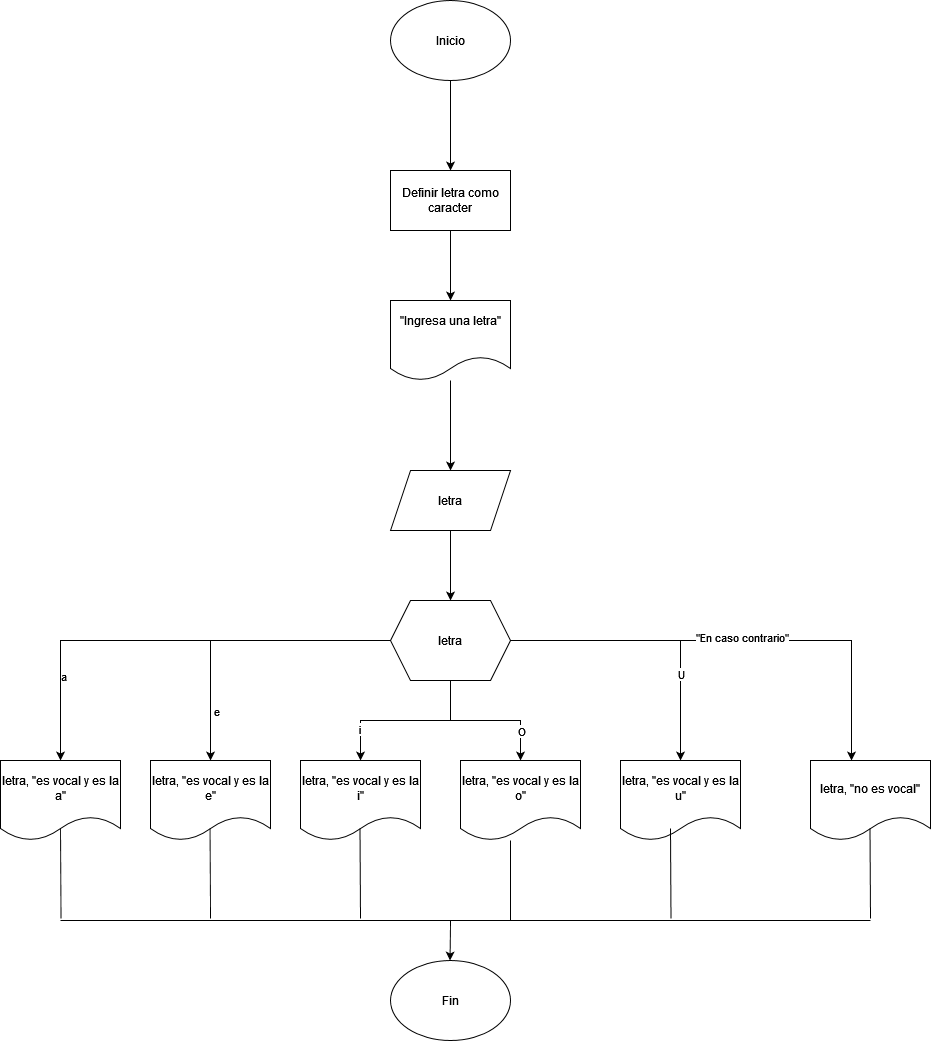

The diagram above was exported from draw.io. Its source (the exported page's mxGraphModel, read from the mxfile embedded in the PNG):
<mxGraphModel dx="2284" dy="711" grid="1" gridSize="10" guides="1" tooltips="1" connect="1" arrows="1" fold="1" page="1" pageScale="1" pageWidth="850" pageHeight="1100" math="0" shadow="0">
  <root>
    <mxCell id="0" />
    <mxCell id="1" parent="0" />
    <mxCell id="uioxYI7eMOOsxaw-DFr8-3" value="" style="edgeStyle=orthogonalEdgeStyle;rounded=0;orthogonalLoop=1;jettySize=auto;html=1;" edge="1" parent="1" source="uioxYI7eMOOsxaw-DFr8-1" target="uioxYI7eMOOsxaw-DFr8-2">
      <mxGeometry relative="1" as="geometry" />
    </mxCell>
    <mxCell id="uioxYI7eMOOsxaw-DFr8-1" value="Inicio" style="ellipse;whiteSpace=wrap;html=1;" vertex="1" parent="1">
      <mxGeometry x="80" y="40" width="120" height="80" as="geometry" />
    </mxCell>
    <mxCell id="uioxYI7eMOOsxaw-DFr8-5" value="" style="edgeStyle=orthogonalEdgeStyle;rounded=0;orthogonalLoop=1;jettySize=auto;html=1;" edge="1" parent="1" source="uioxYI7eMOOsxaw-DFr8-2" target="uioxYI7eMOOsxaw-DFr8-4">
      <mxGeometry relative="1" as="geometry" />
    </mxCell>
    <mxCell id="uioxYI7eMOOsxaw-DFr8-2" value="Definir letra como caracter" style="whiteSpace=wrap;html=1;" vertex="1" parent="1">
      <mxGeometry x="80" y="210" width="120" height="60" as="geometry" />
    </mxCell>
    <mxCell id="uioxYI7eMOOsxaw-DFr8-7" value="" style="edgeStyle=orthogonalEdgeStyle;rounded=0;orthogonalLoop=1;jettySize=auto;html=1;" edge="1" parent="1" source="uioxYI7eMOOsxaw-DFr8-4" target="uioxYI7eMOOsxaw-DFr8-6">
      <mxGeometry relative="1" as="geometry" />
    </mxCell>
    <mxCell id="uioxYI7eMOOsxaw-DFr8-4" value="&lt;div&gt;&quot;Ingresa una letra&quot;&lt;/div&gt;&lt;div&gt;&lt;br&gt;&lt;/div&gt;" style="shape=document;whiteSpace=wrap;html=1;boundedLbl=1;" vertex="1" parent="1">
      <mxGeometry x="80" y="340" width="120" height="80" as="geometry" />
    </mxCell>
    <mxCell id="uioxYI7eMOOsxaw-DFr8-9" value="" style="edgeStyle=orthogonalEdgeStyle;rounded=0;orthogonalLoop=1;jettySize=auto;html=1;" edge="1" parent="1" source="uioxYI7eMOOsxaw-DFr8-6" target="uioxYI7eMOOsxaw-DFr8-8">
      <mxGeometry relative="1" as="geometry" />
    </mxCell>
    <mxCell id="uioxYI7eMOOsxaw-DFr8-6" value="letra" style="shape=parallelogram;perimeter=parallelogramPerimeter;whiteSpace=wrap;html=1;fixedSize=1;" vertex="1" parent="1">
      <mxGeometry x="80" y="510" width="120" height="60" as="geometry" />
    </mxCell>
    <mxCell id="uioxYI7eMOOsxaw-DFr8-11" value="" style="edgeStyle=orthogonalEdgeStyle;rounded=0;orthogonalLoop=1;jettySize=auto;html=1;" edge="1" parent="1" source="uioxYI7eMOOsxaw-DFr8-8" target="uioxYI7eMOOsxaw-DFr8-10">
      <mxGeometry relative="1" as="geometry">
        <Array as="points">
          <mxPoint x="-250" y="680" />
        </Array>
      </mxGeometry>
    </mxCell>
    <mxCell id="uioxYI7eMOOsxaw-DFr8-34" value="a" style="edgeLabel;html=1;align=center;verticalAlign=middle;resizable=0;points=[];" vertex="1" connectable="0" parent="uioxYI7eMOOsxaw-DFr8-11">
      <mxGeometry x="0.6222" y="2" relative="1" as="geometry">
        <mxPoint as="offset" />
      </mxGeometry>
    </mxCell>
    <mxCell id="uioxYI7eMOOsxaw-DFr8-17" style="edgeStyle=orthogonalEdgeStyle;rounded=0;orthogonalLoop=1;jettySize=auto;html=1;" edge="1" parent="1" source="uioxYI7eMOOsxaw-DFr8-8" target="uioxYI7eMOOsxaw-DFr8-20">
      <mxGeometry relative="1" as="geometry">
        <mxPoint x="540" y="790" as="targetPoint" />
        <Array as="points">
          <mxPoint x="541" y="680" />
        </Array>
      </mxGeometry>
    </mxCell>
    <mxCell id="uioxYI7eMOOsxaw-DFr8-21" value="&quot;En caso contrario&quot;" style="edgeLabel;html=1;align=center;verticalAlign=middle;resizable=0;points=[];" vertex="1" connectable="0" parent="uioxYI7eMOOsxaw-DFr8-17">
      <mxGeometry x="0.0022" y="4" relative="1" as="geometry">
        <mxPoint as="offset" />
      </mxGeometry>
    </mxCell>
    <mxCell id="uioxYI7eMOOsxaw-DFr8-18" style="edgeStyle=orthogonalEdgeStyle;rounded=0;orthogonalLoop=1;jettySize=auto;html=1;entryX=0.5;entryY=0;entryDx=0;entryDy=0;" edge="1" parent="1" source="uioxYI7eMOOsxaw-DFr8-8" target="uioxYI7eMOOsxaw-DFr8-13">
      <mxGeometry relative="1" as="geometry">
        <Array as="points">
          <mxPoint x="140" y="760" />
          <mxPoint x="50" y="760" />
        </Array>
      </mxGeometry>
    </mxCell>
    <mxCell id="uioxYI7eMOOsxaw-DFr8-36" value="i" style="edgeLabel;html=1;align=center;verticalAlign=middle;resizable=0;points=[];" vertex="1" connectable="0" parent="uioxYI7eMOOsxaw-DFr8-18">
      <mxGeometry x="0.6235" y="-2" relative="1" as="geometry">
        <mxPoint as="offset" />
      </mxGeometry>
    </mxCell>
    <mxCell id="uioxYI7eMOOsxaw-DFr8-19" style="edgeStyle=orthogonalEdgeStyle;rounded=0;orthogonalLoop=1;jettySize=auto;html=1;entryX=0.5;entryY=0;entryDx=0;entryDy=0;" edge="1" parent="1" source="uioxYI7eMOOsxaw-DFr8-8" target="uioxYI7eMOOsxaw-DFr8-14">
      <mxGeometry relative="1" as="geometry" />
    </mxCell>
    <mxCell id="uioxYI7eMOOsxaw-DFr8-25" value="O" style="edgeLabel;html=1;align=center;verticalAlign=middle;resizable=0;points=[];" vertex="1" connectable="0" parent="uioxYI7eMOOsxaw-DFr8-19">
      <mxGeometry x="0.6" relative="1" as="geometry">
        <mxPoint as="offset" />
      </mxGeometry>
    </mxCell>
    <mxCell id="uioxYI7eMOOsxaw-DFr8-22" style="edgeStyle=orthogonalEdgeStyle;rounded=0;orthogonalLoop=1;jettySize=auto;html=1;" edge="1" parent="1" source="uioxYI7eMOOsxaw-DFr8-8" target="uioxYI7eMOOsxaw-DFr8-12">
      <mxGeometry relative="1" as="geometry" />
    </mxCell>
    <mxCell id="uioxYI7eMOOsxaw-DFr8-35" value="e" style="edgeLabel;html=1;align=center;verticalAlign=middle;resizable=0;points=[];" vertex="1" connectable="0" parent="uioxYI7eMOOsxaw-DFr8-22">
      <mxGeometry x="0.6667" y="5" relative="1" as="geometry">
        <mxPoint as="offset" />
      </mxGeometry>
    </mxCell>
    <mxCell id="uioxYI7eMOOsxaw-DFr8-23" style="edgeStyle=orthogonalEdgeStyle;rounded=0;orthogonalLoop=1;jettySize=auto;html=1;" edge="1" parent="1" source="uioxYI7eMOOsxaw-DFr8-8" target="uioxYI7eMOOsxaw-DFr8-15">
      <mxGeometry relative="1" as="geometry" />
    </mxCell>
    <mxCell id="uioxYI7eMOOsxaw-DFr8-24" value="U" style="edgeLabel;html=1;align=center;verticalAlign=middle;resizable=0;points=[];" vertex="1" connectable="0" parent="uioxYI7eMOOsxaw-DFr8-23">
      <mxGeometry x="0.4" relative="1" as="geometry">
        <mxPoint as="offset" />
      </mxGeometry>
    </mxCell>
    <mxCell id="uioxYI7eMOOsxaw-DFr8-8" value="letra" style="shape=hexagon;perimeter=hexagonPerimeter2;whiteSpace=wrap;html=1;fixedSize=1;" vertex="1" parent="1">
      <mxGeometry x="80" y="640" width="120" height="80" as="geometry" />
    </mxCell>
    <mxCell id="uioxYI7eMOOsxaw-DFr8-10" value="letra, &quot;es vocal y es la a&quot;" style="shape=document;whiteSpace=wrap;html=1;boundedLbl=1;" vertex="1" parent="1">
      <mxGeometry x="-310" y="800" width="120" height="80" as="geometry" />
    </mxCell>
    <mxCell id="uioxYI7eMOOsxaw-DFr8-12" value="letra, &quot;es vocal y es la e&quot;" style="shape=document;whiteSpace=wrap;html=1;boundedLbl=1;" vertex="1" parent="1">
      <mxGeometry x="-160" y="800" width="120" height="80" as="geometry" />
    </mxCell>
    <mxCell id="uioxYI7eMOOsxaw-DFr8-13" value="letra, &quot;es vocal y es la i&quot;" style="shape=document;whiteSpace=wrap;html=1;boundedLbl=1;" vertex="1" parent="1">
      <mxGeometry x="-10" y="800" width="120" height="80" as="geometry" />
    </mxCell>
    <mxCell id="uioxYI7eMOOsxaw-DFr8-14" value="letra, &quot;es vocal y es la o&quot;" style="shape=document;whiteSpace=wrap;html=1;boundedLbl=1;" vertex="1" parent="1">
      <mxGeometry x="150" y="800" width="120" height="80" as="geometry" />
    </mxCell>
    <mxCell id="uioxYI7eMOOsxaw-DFr8-15" value="letra, &quot;es vocal y es la u&quot;" style="shape=document;whiteSpace=wrap;html=1;boundedLbl=1;" vertex="1" parent="1">
      <mxGeometry x="310" y="800" width="120" height="80" as="geometry" />
    </mxCell>
    <mxCell id="uioxYI7eMOOsxaw-DFr8-20" value="letra, &quot;no es vocal&quot;" style="shape=document;whiteSpace=wrap;html=1;boundedLbl=1;" vertex="1" parent="1">
      <mxGeometry x="500" y="800" width="120" height="80" as="geometry" />
    </mxCell>
    <mxCell id="uioxYI7eMOOsxaw-DFr8-31" value="Fin" style="ellipse;whiteSpace=wrap;html=1;" vertex="1" parent="1">
      <mxGeometry x="80" y="1000" width="120" height="80" as="geometry" />
    </mxCell>
    <mxCell id="uioxYI7eMOOsxaw-DFr8-41" value="" style="endArrow=none;html=1;rounded=0;" edge="1" parent="1">
      <mxGeometry width="50" height="50" relative="1" as="geometry">
        <mxPoint x="-249.5" y="958" as="sourcePoint" />
        <mxPoint x="-250" y="868" as="targetPoint" />
      </mxGeometry>
    </mxCell>
    <mxCell id="uioxYI7eMOOsxaw-DFr8-45" value="" style="endArrow=none;html=1;rounded=0;" edge="1" parent="1">
      <mxGeometry width="50" height="50" relative="1" as="geometry">
        <mxPoint x="-100" y="958" as="sourcePoint" />
        <mxPoint x="-100.5" y="868" as="targetPoint" />
      </mxGeometry>
    </mxCell>
    <mxCell id="uioxYI7eMOOsxaw-DFr8-46" value="" style="endArrow=none;html=1;rounded=0;" edge="1" parent="1">
      <mxGeometry width="50" height="50" relative="1" as="geometry">
        <mxPoint x="50" y="958" as="sourcePoint" />
        <mxPoint x="49.5" y="868" as="targetPoint" />
      </mxGeometry>
    </mxCell>
    <mxCell id="uioxYI7eMOOsxaw-DFr8-47" value="" style="endArrow=none;html=1;rounded=0;" edge="1" parent="1">
      <mxGeometry width="50" height="50" relative="1" as="geometry">
        <mxPoint x="200" y="960" as="sourcePoint" />
        <mxPoint x="200" y="880" as="targetPoint" />
      </mxGeometry>
    </mxCell>
    <mxCell id="uioxYI7eMOOsxaw-DFr8-48" value="" style="endArrow=none;html=1;rounded=0;" edge="1" parent="1">
      <mxGeometry width="50" height="50" relative="1" as="geometry">
        <mxPoint x="360.5" y="958" as="sourcePoint" />
        <mxPoint x="360" y="868" as="targetPoint" />
      </mxGeometry>
    </mxCell>
    <mxCell id="uioxYI7eMOOsxaw-DFr8-51" value="" style="endArrow=none;html=1;rounded=0;" edge="1" parent="1">
      <mxGeometry width="50" height="50" relative="1" as="geometry">
        <mxPoint x="560" y="958" as="sourcePoint" />
        <mxPoint x="559.5" y="868" as="targetPoint" />
      </mxGeometry>
    </mxCell>
    <mxCell id="uioxYI7eMOOsxaw-DFr8-52" value="" style="endArrow=none;html=1;rounded=0;" edge="1" parent="1">
      <mxGeometry width="50" height="50" relative="1" as="geometry">
        <mxPoint x="-250" y="960" as="sourcePoint" />
        <mxPoint x="560" y="960" as="targetPoint" />
      </mxGeometry>
    </mxCell>
    <mxCell id="uioxYI7eMOOsxaw-DFr8-53" value="" style="endArrow=classic;html=1;rounded=0;" edge="1" parent="1">
      <mxGeometry width="50" height="50" relative="1" as="geometry">
        <mxPoint x="140" y="960" as="sourcePoint" />
        <mxPoint x="139.5" y="1000" as="targetPoint" />
      </mxGeometry>
    </mxCell>
  </root>
</mxGraphModel>